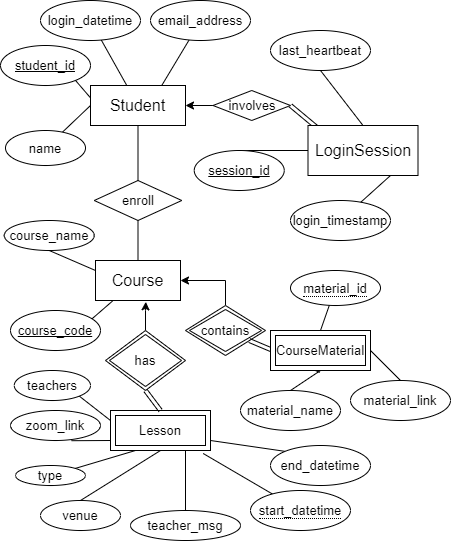

The diagram above was exported from draw.io. Its source (the exported page's mxGraphModel, read from the mxfile embedded in the PNG):
<mxGraphModel dx="1022" dy="507" grid="1" gridSize="10" guides="1" tooltips="1" connect="1" arrows="1" fold="1" page="1" pageScale="1" pageWidth="850" pageHeight="1100" math="0" shadow="0">
  <root>
    <mxCell id="0" />
    <mxCell id="1" parent="0" />
    <mxCell id="z_JhPPOQenlGjQnWZe2f-46" value="" style="edgeStyle=none;rounded=0;orthogonalLoop=1;jettySize=auto;html=1;endArrow=none;endFill=0;fontSize=13;" parent="1" source="z_JhPPOQenlGjQnWZe2f-7" target="z_JhPPOQenlGjQnWZe2f-43" edge="1">
      <mxGeometry relative="1" as="geometry" />
    </mxCell>
    <mxCell id="z_JhPPOQenlGjQnWZe2f-47" style="edgeStyle=none;rounded=0;orthogonalLoop=1;jettySize=auto;html=1;exitX=0.75;exitY=0;exitDx=0;exitDy=0;endArrow=none;endFill=0;fontSize=13;" parent="1" source="z_JhPPOQenlGjQnWZe2f-7" target="z_JhPPOQenlGjQnWZe2f-44" edge="1">
      <mxGeometry relative="1" as="geometry" />
    </mxCell>
    <mxCell id="z_JhPPOQenlGjQnWZe2f-48" style="edgeStyle=none;rounded=0;orthogonalLoop=1;jettySize=auto;html=1;exitX=0;exitY=0.5;exitDx=0;exitDy=0;endArrow=none;endFill=0;fontSize=13;" parent="1" source="z_JhPPOQenlGjQnWZe2f-7" target="z_JhPPOQenlGjQnWZe2f-42" edge="1">
      <mxGeometry relative="1" as="geometry" />
    </mxCell>
    <mxCell id="z_JhPPOQenlGjQnWZe2f-99" style="edgeStyle=none;rounded=0;orthogonalLoop=1;jettySize=auto;html=1;exitX=0.25;exitY=1;exitDx=0;exitDy=0;entryX=0.5;entryY=0;entryDx=0;entryDy=0;endArrow=none;endFill=0;fontSize=13;" parent="1" source="z_JhPPOQenlGjQnWZe2f-7" target="z_JhPPOQenlGjQnWZe2f-98" edge="1">
      <mxGeometry relative="1" as="geometry" />
    </mxCell>
    <mxCell id="z_JhPPOQenlGjQnWZe2f-7" value="&lt;font style=&quot;font-size: 16px&quot;&gt;Student&lt;/font&gt;" style="rounded=0;whiteSpace=wrap;html=1;" parent="1" vertex="1">
      <mxGeometry x="90" y="95" width="95" height="40" as="geometry" />
    </mxCell>
    <mxCell id="z_JhPPOQenlGjQnWZe2f-29" style="edgeStyle=none;rounded=0;orthogonalLoop=1;jettySize=auto;html=1;exitX=0.5;exitY=1;exitDx=0;exitDy=0;endArrow=none;endFill=0;fontSize=13;" parent="1" edge="1">
      <mxGeometry relative="1" as="geometry">
        <mxPoint x="345" y="190" as="sourcePoint" />
        <mxPoint x="345" y="190" as="targetPoint" />
      </mxGeometry>
    </mxCell>
    <mxCell id="z_JhPPOQenlGjQnWZe2f-58" style="edgeStyle=none;rounded=0;orthogonalLoop=1;jettySize=auto;html=1;exitX=0;exitY=0.25;exitDx=0;exitDy=0;entryX=0.5;entryY=1;entryDx=0;entryDy=0;endArrow=none;endFill=0;fontSize=13;" parent="1" source="z_JhPPOQenlGjQnWZe2f-32" target="z_JhPPOQenlGjQnWZe2f-57" edge="1">
      <mxGeometry relative="1" as="geometry" />
    </mxCell>
    <mxCell id="z_JhPPOQenlGjQnWZe2f-59" style="edgeStyle=none;rounded=0;orthogonalLoop=1;jettySize=auto;html=1;exitX=0.75;exitY=0;exitDx=0;exitDy=0;entryX=0.5;entryY=1;entryDx=0;entryDy=0;endArrow=none;endFill=0;fontSize=13;" parent="1" source="z_JhPPOQenlGjQnWZe2f-32" target="z_JhPPOQenlGjQnWZe2f-55" edge="1">
      <mxGeometry relative="1" as="geometry" />
    </mxCell>
    <mxCell id="z_JhPPOQenlGjQnWZe2f-95" style="edgeStyle=none;rounded=0;orthogonalLoop=1;jettySize=auto;html=1;exitX=0.5;exitY=0;exitDx=0;exitDy=0;entryX=0.5;entryY=1;entryDx=0;entryDy=0;endArrow=none;endFill=0;fontSize=13;" parent="1" source="z_JhPPOQenlGjQnWZe2f-32" target="z_JhPPOQenlGjQnWZe2f-49" edge="1">
      <mxGeometry relative="1" as="geometry">
        <mxPoint x="415" y="125" as="targetPoint" />
      </mxGeometry>
    </mxCell>
    <mxCell id="z_JhPPOQenlGjQnWZe2f-32" value="&lt;font style=&quot;font-size: 16px&quot;&gt;Course&lt;/font&gt;" style="rounded=0;whiteSpace=wrap;html=1;" parent="1" vertex="1">
      <mxGeometry x="95" y="270" width="85" height="40" as="geometry" />
    </mxCell>
    <mxCell id="z_JhPPOQenlGjQnWZe2f-42" value="name" style="ellipse;whiteSpace=wrap;html=1;align=center;fontSize=13;" parent="1" vertex="1">
      <mxGeometry x="5" y="140" width="80" height="35" as="geometry" />
    </mxCell>
    <mxCell id="z_JhPPOQenlGjQnWZe2f-43" value="login_datetime" style="ellipse;whiteSpace=wrap;html=1;align=center;fontSize=13;" parent="1" vertex="1">
      <mxGeometry x="40" y="10" width="100" height="40" as="geometry" />
    </mxCell>
    <mxCell id="z_JhPPOQenlGjQnWZe2f-44" value="email_address" style="ellipse;whiteSpace=wrap;html=1;align=center;fontSize=13;" parent="1" vertex="1">
      <mxGeometry x="150" y="10" width="100" height="40" as="geometry" />
    </mxCell>
    <mxCell id="z_JhPPOQenlGjQnWZe2f-49" value="enroll" style="shape=rhombus;perimeter=rhombusPerimeter;whiteSpace=wrap;html=1;align=center;fontSize=13;" parent="1" vertex="1">
      <mxGeometry x="93.75" y="190" width="87.5" height="40" as="geometry" />
    </mxCell>
    <mxCell id="z_JhPPOQenlGjQnWZe2f-55" value="course_code" style="ellipse;whiteSpace=wrap;html=1;align=center;fontStyle=4;fontSize=13;" parent="1" vertex="1">
      <mxGeometry x="10" y="320" width="90" height="40" as="geometry" />
    </mxCell>
    <mxCell id="z_JhPPOQenlGjQnWZe2f-57" value="course_name" style="ellipse;whiteSpace=wrap;html=1;align=center;fontSize=13;" parent="1" vertex="1">
      <mxGeometry x="3.75" y="230" width="90" height="30" as="geometry" />
    </mxCell>
    <mxCell id="z_JhPPOQenlGjQnWZe2f-74" style="edgeStyle=none;rounded=0;orthogonalLoop=1;jettySize=auto;html=1;exitX=0;exitY=0.25;exitDx=0;exitDy=0;entryX=1;entryY=1;entryDx=0;entryDy=0;endArrow=none;endFill=0;fontSize=13;" parent="1" source="z_JhPPOQenlGjQnWZe2f-62" target="z_JhPPOQenlGjQnWZe2f-73" edge="1">
      <mxGeometry relative="1" as="geometry" />
    </mxCell>
    <mxCell id="z_JhPPOQenlGjQnWZe2f-75" style="edgeStyle=none;rounded=0;orthogonalLoop=1;jettySize=auto;html=1;exitX=0;exitY=0.75;exitDx=0;exitDy=0;entryX=0.677;entryY=1.007;entryDx=0;entryDy=0;endArrow=none;endFill=0;fontSize=13;entryPerimeter=0;" parent="1" source="z_JhPPOQenlGjQnWZe2f-62" target="z_JhPPOQenlGjQnWZe2f-70" edge="1">
      <mxGeometry relative="1" as="geometry" />
    </mxCell>
    <mxCell id="z_JhPPOQenlGjQnWZe2f-76" style="edgeStyle=none;rounded=0;orthogonalLoop=1;jettySize=auto;html=1;exitX=0.927;exitY=1.075;exitDx=0;exitDy=0;endArrow=none;endFill=0;fontSize=13;exitPerimeter=0;" parent="1" source="z_JhPPOQenlGjQnWZe2f-62" target="z_JhPPOQenlGjQnWZe2f-68" edge="1">
      <mxGeometry relative="1" as="geometry" />
    </mxCell>
    <mxCell id="z_JhPPOQenlGjQnWZe2f-77" style="edgeStyle=none;rounded=0;orthogonalLoop=1;jettySize=auto;html=1;exitX=1;exitY=0.75;exitDx=0;exitDy=0;entryX=0;entryY=0;entryDx=0;entryDy=0;endArrow=none;endFill=0;fontSize=13;" parent="1" source="z_JhPPOQenlGjQnWZe2f-62" target="z_JhPPOQenlGjQnWZe2f-69" edge="1">
      <mxGeometry relative="1" as="geometry" />
    </mxCell>
    <mxCell id="z_JhPPOQenlGjQnWZe2f-80" style="edgeStyle=none;rounded=0;orthogonalLoop=1;jettySize=auto;html=1;exitX=0.25;exitY=1;exitDx=0;exitDy=0;entryX=1;entryY=0;entryDx=0;entryDy=0;endArrow=none;endFill=0;fontSize=13;" parent="1" source="z_JhPPOQenlGjQnWZe2f-62" target="z_JhPPOQenlGjQnWZe2f-72" edge="1">
      <mxGeometry relative="1" as="geometry" />
    </mxCell>
    <mxCell id="z_JhPPOQenlGjQnWZe2f-62" value="Lesson" style="shape=ext;margin=3;double=1;whiteSpace=wrap;html=1;align=center;fontSize=13;" parent="1" vertex="1">
      <mxGeometry x="110" y="420" width="100" height="40" as="geometry" />
    </mxCell>
    <mxCell id="z_JhPPOQenlGjQnWZe2f-67" style="edgeStyle=none;shape=link;rounded=0;orthogonalLoop=1;jettySize=auto;html=1;exitX=0.5;exitY=1;exitDx=0;exitDy=0;entryX=0.5;entryY=0;entryDx=0;entryDy=0;endArrow=none;endFill=0;fontSize=13;" parent="1" source="z_JhPPOQenlGjQnWZe2f-64" target="z_JhPPOQenlGjQnWZe2f-62" edge="1">
      <mxGeometry relative="1" as="geometry" />
    </mxCell>
    <mxCell id="XQ60T9RiiPAi6AhcWBo0-5" style="edgeStyle=orthogonalEdgeStyle;rounded=0;orthogonalLoop=1;jettySize=auto;html=1;entryX=0.592;entryY=1.033;entryDx=0;entryDy=0;entryPerimeter=0;" edge="1" parent="1" source="z_JhPPOQenlGjQnWZe2f-64" target="z_JhPPOQenlGjQnWZe2f-32">
      <mxGeometry relative="1" as="geometry" />
    </mxCell>
    <mxCell id="z_JhPPOQenlGjQnWZe2f-64" value="has" style="shape=rhombus;double=1;perimeter=rhombusPerimeter;whiteSpace=wrap;html=1;align=center;fontSize=13;" parent="1" vertex="1">
      <mxGeometry x="105" y="340" width="80" height="60" as="geometry" />
    </mxCell>
    <mxCell id="z_JhPPOQenlGjQnWZe2f-68" value="&lt;span style=&quot;border-bottom: 1px dotted&quot;&gt;start_datetime&lt;br&gt;&lt;/span&gt;" style="ellipse;whiteSpace=wrap;html=1;align=center;fontSize=13;" parent="1" vertex="1">
      <mxGeometry x="250" y="500" width="100" height="40" as="geometry" />
    </mxCell>
    <mxCell id="z_JhPPOQenlGjQnWZe2f-69" value="end_datetime" style="ellipse;whiteSpace=wrap;html=1;align=center;fontSize=13;" parent="1" vertex="1">
      <mxGeometry x="270" y="455" width="100" height="40" as="geometry" />
    </mxCell>
    <mxCell id="z_JhPPOQenlGjQnWZe2f-70" value="zoom_link" style="ellipse;whiteSpace=wrap;html=1;align=center;fontSize=13;" parent="1" vertex="1">
      <mxGeometry x="10" y="420" width="90" height="30" as="geometry" />
    </mxCell>
    <mxCell id="z_JhPPOQenlGjQnWZe2f-78" style="edgeStyle=none;rounded=0;orthogonalLoop=1;jettySize=auto;html=1;exitX=0.5;exitY=0;exitDx=0;exitDy=0;entryX=0.5;entryY=1;entryDx=0;entryDy=0;endArrow=none;endFill=0;fontSize=13;" parent="1" source="z_JhPPOQenlGjQnWZe2f-71" target="z_JhPPOQenlGjQnWZe2f-62" edge="1">
      <mxGeometry relative="1" as="geometry" />
    </mxCell>
    <mxCell id="z_JhPPOQenlGjQnWZe2f-71" value="venue" style="ellipse;whiteSpace=wrap;html=1;align=center;fontSize=13;" parent="1" vertex="1">
      <mxGeometry x="40" y="510" width="80" height="30" as="geometry" />
    </mxCell>
    <mxCell id="z_JhPPOQenlGjQnWZe2f-72" value="type" style="ellipse;whiteSpace=wrap;html=1;align=center;fontSize=13;" parent="1" vertex="1">
      <mxGeometry x="15" y="475" width="70" height="20" as="geometry" />
    </mxCell>
    <mxCell id="z_JhPPOQenlGjQnWZe2f-73" value="teachers" style="ellipse;whiteSpace=wrap;html=1;align=center;fontSize=13;" parent="1" vertex="1">
      <mxGeometry x="13.75" y="380" width="76.25" height="30" as="geometry" />
    </mxCell>
    <mxCell id="XQ60T9RiiPAi6AhcWBo0-6" style="edgeStyle=orthogonalEdgeStyle;rounded=0;orthogonalLoop=1;jettySize=auto;html=1;exitX=0.5;exitY=0;exitDx=0;exitDy=0;entryX=1;entryY=0.5;entryDx=0;entryDy=0;" edge="1" parent="1" source="z_JhPPOQenlGjQnWZe2f-81" target="z_JhPPOQenlGjQnWZe2f-32">
      <mxGeometry relative="1" as="geometry" />
    </mxCell>
    <mxCell id="z_JhPPOQenlGjQnWZe2f-81" value="contains" style="shape=rhombus;double=1;perimeter=rhombusPerimeter;whiteSpace=wrap;html=1;align=center;fontSize=13;" parent="1" vertex="1">
      <mxGeometry x="185" y="315" width="80" height="50" as="geometry" />
    </mxCell>
    <mxCell id="z_JhPPOQenlGjQnWZe2f-90" style="edgeStyle=none;rounded=0;orthogonalLoop=1;jettySize=auto;html=1;exitX=0.5;exitY=1;exitDx=0;exitDy=0;endArrow=none;endFill=0;fontSize=13;shape=link;" parent="1" source="z_JhPPOQenlGjQnWZe2f-84" target="z_JhPPOQenlGjQnWZe2f-81" edge="1">
      <mxGeometry relative="1" as="geometry" />
    </mxCell>
    <mxCell id="z_JhPPOQenlGjQnWZe2f-84" value="CourseMaterial" style="shape=ext;margin=3;double=1;whiteSpace=wrap;html=1;align=center;fontSize=13;" parent="1" vertex="1">
      <mxGeometry x="270" y="340" width="100" height="40" as="geometry" />
    </mxCell>
    <mxCell id="z_JhPPOQenlGjQnWZe2f-93" style="edgeStyle=none;rounded=0;orthogonalLoop=1;jettySize=auto;html=1;exitX=0.5;exitY=0;exitDx=0;exitDy=0;entryX=0.5;entryY=1;entryDx=0;entryDy=0;endArrow=none;endFill=0;fontSize=13;" parent="1" source="z_JhPPOQenlGjQnWZe2f-87" target="z_JhPPOQenlGjQnWZe2f-84" edge="1">
      <mxGeometry relative="1" as="geometry" />
    </mxCell>
    <mxCell id="z_JhPPOQenlGjQnWZe2f-87" value="material_name" style="ellipse;whiteSpace=wrap;html=1;align=center;fontSize=13;" parent="1" vertex="1">
      <mxGeometry x="240" y="400" width="100" height="40" as="geometry" />
    </mxCell>
    <mxCell id="z_JhPPOQenlGjQnWZe2f-92" style="edgeStyle=none;rounded=0;orthogonalLoop=1;jettySize=auto;html=1;exitX=0.5;exitY=0;exitDx=0;exitDy=0;entryX=1;entryY=0.5;entryDx=0;entryDy=0;endArrow=none;endFill=0;fontSize=13;" parent="1" source="z_JhPPOQenlGjQnWZe2f-88" target="z_JhPPOQenlGjQnWZe2f-84" edge="1">
      <mxGeometry relative="1" as="geometry" />
    </mxCell>
    <mxCell id="z_JhPPOQenlGjQnWZe2f-88" value="material_link" style="ellipse;whiteSpace=wrap;html=1;align=center;fontSize=13;" parent="1" vertex="1">
      <mxGeometry x="350" y="390" width="100" height="40" as="geometry" />
    </mxCell>
    <mxCell id="z_JhPPOQenlGjQnWZe2f-98" value="student_id" style="ellipse;whiteSpace=wrap;html=1;align=center;fontStyle=4;fontSize=13;" parent="1" vertex="1">
      <mxGeometry y="55" width="90" height="40" as="geometry" />
    </mxCell>
    <mxCell id="z_JhPPOQenlGjQnWZe2f-100" value="&lt;span style=&quot;border-bottom: 1px dotted&quot;&gt;material_id&lt;/span&gt;" style="ellipse;whiteSpace=wrap;html=1;align=center;fontSize=13;" parent="1" vertex="1">
      <mxGeometry x="290" y="280" width="90" height="35" as="geometry" />
    </mxCell>
    <mxCell id="z_JhPPOQenlGjQnWZe2f-101" style="edgeStyle=none;rounded=0;orthogonalLoop=1;jettySize=auto;html=1;endArrow=none;endFill=0;fontSize=13;entryX=0.5;entryY=0;entryDx=0;entryDy=0;" parent="1" source="z_JhPPOQenlGjQnWZe2f-100" target="z_JhPPOQenlGjQnWZe2f-84" edge="1">
      <mxGeometry relative="1" as="geometry">
        <mxPoint x="290" y="190" as="targetPoint" />
      </mxGeometry>
    </mxCell>
    <mxCell id="UuF_eJvqNYYDJzcUMBg8-5" style="edgeStyle=none;rounded=0;orthogonalLoop=1;jettySize=auto;html=1;exitX=1;exitY=0;exitDx=0;exitDy=0;" parent="1" source="z_JhPPOQenlGjQnWZe2f-42" target="z_JhPPOQenlGjQnWZe2f-42" edge="1">
      <mxGeometry relative="1" as="geometry" />
    </mxCell>
    <mxCell id="UuF_eJvqNYYDJzcUMBg8-6" value="" style="endArrow=none;html=1;exitX=0.5;exitY=0;exitDx=0;exitDy=0;entryX=0.5;entryY=1;entryDx=0;entryDy=0;" parent="1" source="z_JhPPOQenlGjQnWZe2f-49" target="z_JhPPOQenlGjQnWZe2f-7" edge="1">
      <mxGeometry width="50" height="50" relative="1" as="geometry">
        <mxPoint x="90" y="185" as="sourcePoint" />
        <mxPoint x="125" y="170" as="targetPoint" />
      </mxGeometry>
    </mxCell>
    <mxCell id="UuF_eJvqNYYDJzcUMBg8-13" value="login_timestamp" style="ellipse;whiteSpace=wrap;html=1;align=center;fontSize=13;" parent="1" vertex="1">
      <mxGeometry x="290" y="210" width="100" height="40" as="geometry" />
    </mxCell>
    <mxCell id="UuF_eJvqNYYDJzcUMBg8-14" value="last_heartbeat" style="ellipse;whiteSpace=wrap;html=1;align=center;fontSize=13;" parent="1" vertex="1">
      <mxGeometry x="270" y="40" width="100" height="40" as="geometry" />
    </mxCell>
    <mxCell id="UuF_eJvqNYYDJzcUMBg8-16" style="edgeStyle=none;rounded=0;orthogonalLoop=1;jettySize=auto;html=1;exitX=0.5;exitY=0;exitDx=0;exitDy=0;endArrow=none;endFill=0;fontSize=13;" parent="1" source="H-MW4YV9iGy-ahV9OF6p-1" edge="1">
      <mxGeometry relative="1" as="geometry">
        <mxPoint x="314" y="160" as="targetPoint" />
        <mxPoint x="260" y="190" as="sourcePoint" />
      </mxGeometry>
    </mxCell>
    <mxCell id="UuF_eJvqNYYDJzcUMBg8-17" style="edgeStyle=none;rounded=0;orthogonalLoop=1;jettySize=auto;html=1;endArrow=none;endFill=0;fontSize=13;entryX=0.75;entryY=1;entryDx=0;entryDy=0;startArrow=none;" parent="1" source="H-MW4YV9iGy-ahV9OF6p-5" edge="1">
      <mxGeometry relative="1" as="geometry">
        <mxPoint x="385" y="160" as="targetPoint" />
        <mxPoint x="275" y="220" as="sourcePoint" />
      </mxGeometry>
    </mxCell>
    <mxCell id="UuF_eJvqNYYDJzcUMBg8-18" style="edgeStyle=none;rounded=0;orthogonalLoop=1;jettySize=auto;html=1;endArrow=none;endFill=0;fontSize=13;entryX=0.5;entryY=1;entryDx=0;entryDy=0;exitX=0.5;exitY=0;exitDx=0;exitDy=0;" parent="1" source="H-MW4YV9iGy-ahV9OF6p-5" target="UuF_eJvqNYYDJzcUMBg8-14" edge="1">
      <mxGeometry relative="1" as="geometry">
        <mxPoint x="325" y="185" as="targetPoint" />
        <mxPoint x="346.66666666666674" y="120" as="sourcePoint" />
      </mxGeometry>
    </mxCell>
    <mxCell id="6TnEEAnYvUXyoptDkGRy-1" style="edgeStyle=none;rounded=0;orthogonalLoop=1;jettySize=auto;html=1;endArrow=none;endFill=0;fontSize=13;shape=link;entryX=1;entryY=0.5;entryDx=0;entryDy=0;" parent="1" target="H-MW4YV9iGy-ahV9OF6p-2" edge="1">
      <mxGeometry relative="1" as="geometry">
        <mxPoint x="320" y="140" as="sourcePoint" />
        <mxPoint x="270" y="137.5" as="targetPoint" />
      </mxGeometry>
    </mxCell>
    <mxCell id="6TnEEAnYvUXyoptDkGRy-2" value="teacher_msg" style="ellipse;whiteSpace=wrap;html=1;align=center;fontSize=13;" parent="1" vertex="1">
      <mxGeometry x="130" y="520" width="110" height="30" as="geometry" />
    </mxCell>
    <mxCell id="6TnEEAnYvUXyoptDkGRy-3" style="edgeStyle=none;rounded=0;orthogonalLoop=1;jettySize=auto;html=1;entryX=0.75;entryY=1;entryDx=0;entryDy=0;endArrow=none;endFill=0;fontSize=13;" parent="1" source="6TnEEAnYvUXyoptDkGRy-2" target="z_JhPPOQenlGjQnWZe2f-62" edge="1">
      <mxGeometry relative="1" as="geometry">
        <mxPoint x="90" y="520" as="sourcePoint" />
        <mxPoint x="170" y="470" as="targetPoint" />
      </mxGeometry>
    </mxCell>
    <mxCell id="H-MW4YV9iGy-ahV9OF6p-1" value="session_id" style="ellipse;whiteSpace=wrap;html=1;align=center;fontStyle=4;fontSize=13;" parent="1" vertex="1">
      <mxGeometry x="193.75" y="160" width="90" height="40" as="geometry" />
    </mxCell>
    <mxCell id="H-MW4YV9iGy-ahV9OF6p-6" style="edgeStyle=orthogonalEdgeStyle;rounded=0;orthogonalLoop=1;jettySize=auto;html=1;exitX=0;exitY=0.5;exitDx=0;exitDy=0;entryX=1;entryY=0.5;entryDx=0;entryDy=0;" parent="1" source="H-MW4YV9iGy-ahV9OF6p-2" target="z_JhPPOQenlGjQnWZe2f-7" edge="1">
      <mxGeometry relative="1" as="geometry" />
    </mxCell>
    <mxCell id="H-MW4YV9iGy-ahV9OF6p-2" value="involves" style="shape=rhombus;perimeter=rhombusPerimeter;whiteSpace=wrap;html=1;align=center;fontSize=13;" parent="1" vertex="1">
      <mxGeometry x="212.5" y="100" width="77.5" height="30" as="geometry" />
    </mxCell>
    <mxCell id="H-MW4YV9iGy-ahV9OF6p-5" value="&lt;span style=&quot;font-size: 16px&quot;&gt;LoginSession&lt;/span&gt;" style="rounded=0;whiteSpace=wrap;html=1;" parent="1" vertex="1">
      <mxGeometry x="307.5" y="135" width="110" height="50" as="geometry" />
    </mxCell>
    <mxCell id="H-MW4YV9iGy-ahV9OF6p-7" value="" style="edgeStyle=none;rounded=0;orthogonalLoop=1;jettySize=auto;html=1;endArrow=none;endFill=0;fontSize=13;entryX=0.75;entryY=1;entryDx=0;entryDy=0;" parent="1" source="UuF_eJvqNYYDJzcUMBg8-13" target="H-MW4YV9iGy-ahV9OF6p-5" edge="1">
      <mxGeometry relative="1" as="geometry">
        <mxPoint x="385" y="160" as="targetPoint" />
        <mxPoint x="352.4520519905284" y="210.6301413480669" as="sourcePoint" />
      </mxGeometry>
    </mxCell>
  </root>
</mxGraphModel>